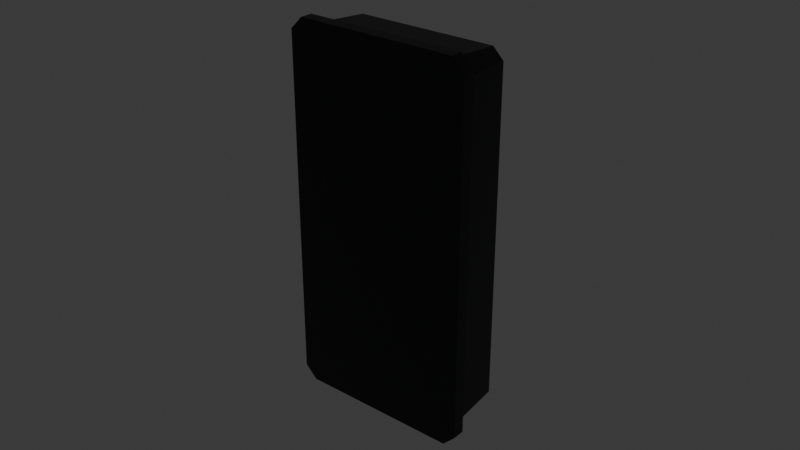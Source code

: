 # Source: SEC_Access_Card_Reader_Rugged.blend  (saved by Blender 5.2.44; exported with 4.5.12 LTS)
import bpy
from mathutils import Matrix  # noqa: F401  (used for matrix-valued properties, if any)

bpy.ops.wm.read_factory_settings(use_empty=True)
scene = bpy.context.scene
scene.name = 'Scene'

# ---- collections
col_collection = bpy.data.collections.new('Collection'); scene.collection.children.link(col_collection)

# ---- images (referenced by path relative to the original .blend; pixels are not part of the script)
import os
ASSET_DIR = os.environ.get("B2B_ASSET_DIR", "")  # directory of the original .blend (textures are referenced by path, not embedded)
HERE = os.path.dirname(os.path.abspath(__file__))  # packed textures are extracted next to this script under _unpacked/

def load_image(name, relpath, width, height, colorspace="sRGB"):
    """Load a texture the original file referenced (path relative to the .blend, or extracted next to this script)."""
    p = next((c for c in (os.path.join(HERE, relpath), os.path.join(ASSET_DIR, relpath)) if relpath and os.path.exists(c)), "")
    if p:
        img = bpy.data.images.load(p, check_existing=True)
        img.name = name
    else:  # same state as the original file: an image datablock whose file is absent (Cycles renders it pink)
        img = bpy.data.images.new(name, width, height)
        img.source = "FILE"
        img.filepath = "//" + (relpath or name)
    img.colorspace_settings.name = colorspace
    return img
img_t_security_atlas_png = load_image('T_Security_Atlas.png', '_unpacked/T_Security_Atlas.ce429539.png', 2048, 2048, 'sRGB')

# ---- materials (node trees are filled in below, after node groups)
mat_m_security_atlas = bpy.data.materials.new('M_Security_Atlas')
mat_m_security_atlas.diffuse_color = (0.2, 0.24, 0.28, 1.0)
mat_m_emission = bpy.data.materials.new('M_Emission')
mat_m_emission.diffuse_color = (0.15, 0.9, 0.35, 1.0)
mat_m_metal = bpy.data.materials.new('M_Metal')
mat_m_metal.diffuse_color = (0.85, 0.88, 0.92, 1.0)
mat_m_emission_001 = bpy.data.materials.new('M_Emission.001')
mat_m_emission_001.diffuse_color = (0.15, 0.95, 0.35, 1.0)
mat_m_emission_002 = bpy.data.materials.new('M_Emission.002')
mat_m_emission_002.diffuse_color = (0.95, 0.18, 0.15, 1.0)

# ---- material node trees
mat_m_security_atlas.use_nodes = True; mat_m_security_atlas.node_tree.nodes.clear()
_N = mat_m_security_atlas.node_tree.nodes; _L = mat_m_security_atlas.node_tree.links
n0 = _N.new('ShaderNodeBsdfPrincipled'); n0.name = 'Principled BSDF'; n0.location = (-200, 100)
n0.inputs[1].default_value = 0.1
n0.inputs[2].default_value = 0.4
n0.inputs[10].default_value = 0.005
n1 = _N.new('ShaderNodeOutputMaterial'); n1.name = 'Material Output'; n1.location = (200, 100)
n2 = _N.new('ShaderNodeTexImage'); n2.name = 'Image Texture'; n2.location = (-420, 200)
n2.image = img_t_security_atlas_png
_L.new(n0.outputs[0], n1.inputs[0])
_L.new(n2.outputs[0], n0.inputs[0])
n1.is_active_output = True
mat_m_emission.use_nodes = True; mat_m_emission.node_tree.nodes.clear()
_N = mat_m_emission.node_tree.nodes; _L = mat_m_emission.node_tree.links
n0 = _N.new('ShaderNodeBsdfPrincipled'); n0.name = 'Principled BSDF'; n0.location = (-200, 100)
n0.inputs[10].default_value = 0.005
n0.inputs[27].default_value = (0.15, 0.9, 0.35, 1.0)
n0.inputs[28].default_value = 6.0
n1 = _N.new('ShaderNodeOutputMaterial'); n1.name = 'Material Output'; n1.location = (200, 100)
_L.new(n0.outputs[0], n1.inputs[0])
n1.is_active_output = True
mat_m_metal.use_nodes = True; mat_m_metal.node_tree.nodes.clear()
_N = mat_m_metal.node_tree.nodes; _L = mat_m_metal.node_tree.links
n0 = _N.new('ShaderNodeBsdfPrincipled'); n0.name = 'Principled BSDF'; n0.location = (-200, 100)
n0.inputs[1].default_value = 0.9
n0.inputs[2].default_value = 0.2
n0.inputs[10].default_value = 0.005
n1 = _N.new('ShaderNodeOutputMaterial'); n1.name = 'Material Output'; n1.location = (200, 100)
_L.new(n0.outputs[0], n1.inputs[0])
n1.is_active_output = True
mat_m_emission_001.use_nodes = True; mat_m_emission_001.node_tree.nodes.clear()
_N = mat_m_emission_001.node_tree.nodes; _L = mat_m_emission_001.node_tree.links
n0 = _N.new('ShaderNodeBsdfPrincipled'); n0.name = 'Principled BSDF'; n0.location = (-200, 100)
n0.inputs[10].default_value = 0.005
n0.inputs[27].default_value = (0.15, 0.95, 0.35, 1.0)
n0.inputs[28].default_value = 6.0
n1 = _N.new('ShaderNodeOutputMaterial'); n1.name = 'Material Output'; n1.location = (200, 100)
_L.new(n0.outputs[0], n1.inputs[0])
n1.is_active_output = True
mat_m_emission_002.use_nodes = True; mat_m_emission_002.node_tree.nodes.clear()
_N = mat_m_emission_002.node_tree.nodes; _L = mat_m_emission_002.node_tree.links
n0 = _N.new('ShaderNodeBsdfPrincipled'); n0.name = 'Principled BSDF'; n0.location = (-200, 100)
n0.inputs[10].default_value = 0.005
n0.inputs[27].default_value = (0.95, 0.18, 0.15, 1.0)
n0.inputs[28].default_value = 6.0
n1 = _N.new('ShaderNodeOutputMaterial'); n1.name = 'Material Output'; n1.location = (200, 100)
_L.new(n0.outputs[0], n1.inputs[0])
n1.is_active_output = True

# ---- world
world_world = bpy.data.worlds.new('World'); scene.world = world_world
world_world.use_nodes = True; world_world.node_tree.nodes.clear()
_N = world_world.node_tree.nodes; _L = world_world.node_tree.links
n0 = _N.new('ShaderNodeOutputWorld'); n0.name = 'World Output'; n0.location = (200, 100)
n1 = _N.new('ShaderNodeBackground'); n1.name = 'Background'; n1.location = (-200, 100)
n1.inputs[0].default_value = (0.05088, 0.05088, 0.05088, 1.0)
_L.new(n1.outputs[0], n0.inputs[0])
n0.is_active_output = True
world_world.color = (0.05088, 0.05088, 0.05088)
world_world.sun_shadow_jitter_overblur = 0.0

# ---- meshes
me_backplate = bpy.data.meshes.new('Backplate')
me_backplate.from_pydata([(-0.026, 0.0, -0.06), (0.026, 0.0, -0.06), (0.03, 0.0, -0.056), (0.03, 0.0, 0.056), (0.026, 0.0, 0.06), (-0.026, 0.0, 0.06), (-0.03, 0.0, 0.056), (-0.03, 0.0, -0.056), (-0.026, 0.004, -0.06), (0.026, 0.004, -0.06), (0.03, 0.004, -0.056), (0.03, 0.004, 0.056), (0.026, 0.004, 0.06), (-0.026, 0.004, 0.06), (-0.03, 0.004, 0.056), (-0.03, 0.004, -0.056)], [], [(7, 0, 1, 2, 3, 4, 5, 6), (8, 15, 14, 13, 12, 11, 10, 9), (0, 8, 9, 1), (1, 9, 10, 2), (2, 10, 11, 3), (3, 11, 12, 4), (4, 12, 13, 5), (5, 13, 14, 6), (6, 14, 15, 7), (7, 15, 8, 0)])
_uv = me_backplate.uv_layers.new(name='UVMap')
_uv.uv.foreach_set('vector', [0.7324, 0.5361, 0.7324, 0.5361, 0.7324, 0.5361, 0.7324, 0.5361, 0.7324, 0.5361, 0.7324, 0.5361, 0.7324, 0.5361, 0.7324, 0.5361, 0.7324, 0.5361, 0.7324, 0.5361, 0.7324, 0.5361, 0.7324, 0.5361, 0.7324, 0.5361, 0.7324, 0.5361, 0.7324, 0.5361, 0.7324, 0.5361, 0.7324, 0.5361, 0.7324, 0.5361, 0.7324, 0.5361, 0.7324, 0.5361, 0.7324, 0.5361, 0.7324, 0.5361, 0.7324, 0.5361, 0.7324, 0.5361, 0.7324, 0.5361, 0.7324, 0.5361, 0.7324, 0.5361, 0.7324, 0.5361, 0.7324, 0.5361, 0.7324, 0.5361, 0.7324, 0.5361, 0.7324, 0.5361, 0.7324, 0.5361, 0.7324, 0.5361, 0.7324, 0.5361, 0.7324, 0.5361, 0.7324, 0.5361, 0.7324, 0.5361, 0.7324, 0.5361, 0.7324, 0.5361, 0.7324, 0.5361, 0.7324, 0.5361, 0.7324, 0.5361, 0.7324, 0.5361, 0.7324, 0.5361, 0.7324, 0.5361, 0.7324, 0.5361, 0.7324, 0.5361])
me_backplate.materials.append(mat_m_security_atlas)
me_backplate.materials.append(mat_m_emission)
me_backplate.materials.append(mat_m_metal)
me_backplate.update()
me_reader_housing = bpy.data.meshes.new('Reader_Housing')
me_reader_housing.from_pydata([(-0.0235, 0.004, -0.058), (0.0235, 0.004, -0.058), (0.028, 0.004, -0.0535), (0.028, 0.004, 0.0535), (0.0235, 0.004, 0.058), (-0.0235, 0.004, 0.058), (-0.028, 0.004, 0.0535), (-0.028, 0.004, -0.0535), (-0.023, 0.022, -0.0565), (0.023, 0.022, -0.0565), (0.0265, 0.022, -0.053), (0.0265, 0.022, 0.053), (0.023, 0.022, 0.0565), (-0.023, 0.022, 0.0565), (-0.0265, 0.022, 0.053), (-0.0265, 0.022, -0.053)], [], [(7, 0, 1, 2, 3, 4, 5, 6), (8, 15, 14, 13, 12, 11, 10, 9), (0, 8, 9, 1), (1, 9, 10, 2), (2, 10, 11, 3), (3, 11, 12, 4), (4, 12, 13, 5), (5, 13, 14, 6), (6, 14, 15, 7), (7, 15, 8, 0)])
_uv = me_reader_housing.uv_layers.new(name='UVMap')
_uv.uv.foreach_set('vector', [0.6104, 0.5361, 0.6104, 0.5361, 0.6104, 0.5361, 0.6104, 0.5361, 0.6104, 0.5361, 0.6104, 0.5361, 0.6104, 0.5361, 0.6104, 0.5361, 0.4717, 0.01563, 0.5039, 0.04563, 0.5039, 0.9544, 0.4717, 0.9844, 0.04787, 0.9844, 0.01563, 0.9544, 0.01563, 0.04563, 0.04787, 0.01563, 0.7324, 0.5361, 0.7324, 0.5361, 0.7324, 0.5361, 0.7324, 0.5361, 0.7324, 0.5361, 0.7324, 0.5361, 0.7324, 0.5361, 0.7324, 0.5361, 0.7324, 0.5361, 0.7324, 0.5361, 0.7324, 0.5361, 0.7324, 0.5361, 0.7324, 0.5361, 0.7324, 0.5361, 0.7324, 0.5361, 0.7324, 0.5361, 0.7324, 0.5361, 0.7324, 0.5361, 0.7324, 0.5361, 0.7324, 0.5361, 0.7324, 0.5361, 0.7324, 0.5361, 0.7324, 0.5361, 0.7324, 0.5361, 0.7324, 0.5361, 0.7324, 0.5361, 0.7324, 0.5361, 0.7324, 0.5361, 0.7324, 0.5361, 0.7324, 0.5361, 0.7324, 0.5361, 0.7324, 0.5361])
me_reader_housing.materials.append(mat_m_security_atlas)
me_reader_housing.materials.append(mat_m_emission)
me_reader_housing.materials.append(mat_m_metal)
me_reader_housing.update()
me_card_area = bpy.data.meshes.new('Card_Area')
me_card_area.from_pydata([(-0.02, 0.021, -0.032), (0.02, 0.021, -0.032), (0.023, 0.021, -0.029), (0.023, 0.021, 0.017), (0.02, 0.021, 0.02), (-0.02, 0.021, 0.02), (-0.023, 0.021, 0.017), (-0.023, 0.021, -0.029), (-0.02, 0.0223, -0.032), (0.02, 0.0223, -0.032), (0.023, 0.0223, -0.029), (0.023, 0.0223, 0.017), (0.02, 0.0223, 0.02), (-0.02, 0.0223, 0.02), (-0.023, 0.0223, 0.017), (-0.023, 0.0223, -0.029)], [], [(7, 0, 1, 2, 3, 4, 5, 6), (8, 15, 14, 13, 12, 11, 10, 9), (0, 8, 9, 1), (1, 9, 10, 2), (2, 10, 11, 3), (3, 11, 12, 4), (4, 12, 13, 5), (5, 13, 14, 6), (6, 14, 15, 7), (7, 15, 8, 0)])
_uv = me_card_area.uv_layers.new(name='UVMap')
_uv.uv.foreach_set('vector', [0.6104, 0.5361, 0.6104, 0.5361, 0.6104, 0.5361, 0.6104, 0.5361, 0.6104, 0.5361, 0.6104, 0.5361, 0.6104, 0.5361, 0.6104, 0.5361, 0.811, 0.6523, 0.8301, 0.6715, 0.8301, 0.9652, 0.811, 0.9844, 0.5562, 0.9844, 0.5371, 0.9652, 0.5371, 0.6715, 0.5562, 0.6523, 0.7324, 0.5361, 0.7324, 0.5361, 0.7324, 0.5361, 0.7324, 0.5361, 0.7324, 0.5361, 0.7324, 0.5361, 0.7324, 0.5361, 0.7324, 0.5361, 0.7324, 0.5361, 0.7324, 0.5361, 0.7324, 0.5361, 0.7324, 0.5361, 0.7324, 0.5361, 0.7324, 0.5361, 0.7324, 0.5361, 0.7324, 0.5361, 0.7324, 0.5361, 0.7324, 0.5361, 0.7324, 0.5361, 0.7324, 0.5361, 0.7324, 0.5361, 0.7324, 0.5361, 0.7324, 0.5361, 0.7324, 0.5361, 0.7324, 0.5361, 0.7324, 0.5361, 0.7324, 0.5361, 0.7324, 0.5361, 0.7324, 0.5361, 0.7324, 0.5361, 0.7324, 0.5361, 0.7324, 0.5361])
me_card_area.materials.append(mat_m_security_atlas)
me_card_area.materials.append(mat_m_emission)
me_card_area.materials.append(mat_m_metal)
me_card_area.update()
me_led_green = bpy.data.meshes.new('LED_Green')
me_led_green.from_pydata([(-0.0102, 0.0212, 0.038), (-0.01102, 0.0212, 0.03998), (-0.013, 0.0212, 0.0408), (-0.01498, 0.0212, 0.03998), (-0.0158, 0.0212, 0.038), (-0.01498, 0.0212, 0.03602), (-0.013, 0.0212, 0.0352), (-0.01102, 0.0212, 0.03602), (-0.01062, 0.0223, 0.038), (-0.01132, 0.0223, 0.03968), (-0.013, 0.0223, 0.04038), (-0.01468, 0.0223, 0.03968), (-0.01538, 0.0223, 0.038), (-0.01468, 0.0223, 0.03632), (-0.013, 0.0223, 0.03562), (-0.01132, 0.0223, 0.03632)], [], [(7, 0, 1, 2, 3, 4, 5, 6), (8, 15, 14, 13, 12, 11, 10, 9), (0, 8, 9, 1), (1, 9, 10, 2), (2, 10, 11, 3), (3, 11, 12, 4), (4, 12, 13, 5), (5, 13, 14, 6), (6, 14, 15, 7), (7, 15, 8, 0)])
me_led_green.polygons.foreach_set('use_smooth', [0, 0, 1, 1, 1, 1, 1, 1, 1, 1])
me_led_green.polygons.foreach_set('material_index', [1, 1, 1, 1, 1, 1, 1, 1, 1, 1])
_uv = me_led_green.uv_layers.new(name='UVMap')
_uv.uv.foreach_set('vector', [0.6104, 0.5361, 0.6104, 0.5361, 0.6104, 0.5361, 0.6104, 0.5361, 0.6104, 0.5361, 0.6104, 0.5361, 0.6104, 0.5361, 0.6104, 0.5361, 0.6104, 0.5361, 0.6104, 0.5361, 0.6104, 0.5361, 0.6104, 0.5361, 0.6104, 0.5361, 0.6104, 0.5361, 0.6104, 0.5361, 0.6104, 0.5361, 0.6104, 0.5361, 0.6104, 0.5361, 0.6104, 0.5361, 0.6104, 0.5361, 0.6104, 0.5361, 0.6104, 0.5361, 0.6104, 0.5361, 0.6104, 0.5361, 0.6104, 0.5361, 0.6104, 0.5361, 0.6104, 0.5361, 0.6104, 0.5361, 0.6104, 0.5361, 0.6104, 0.5361, 0.6104, 0.5361, 0.6104, 0.5361, 0.6104, 0.5361, 0.6104, 0.5361, 0.6104, 0.5361, 0.6104, 0.5361, 0.6104, 0.5361, 0.6104, 0.5361, 0.6104, 0.5361, 0.6104, 0.5361, 0.6104, 0.5361, 0.6104, 0.5361, 0.6104, 0.5361, 0.6104, 0.5361, 0.6104, 0.5361, 0.6104, 0.5361, 0.6104, 0.5361, 0.6104, 0.5361])
me_led_green.materials.append(mat_m_security_atlas)
me_led_green.materials.append(mat_m_emission_001)
me_led_green.materials.append(mat_m_metal)
me_led_green.update()
me_led_red = bpy.data.meshes.new('LED_Red')
me_led_red.from_pydata([(0.0158, 0.0212, 0.038), (0.01498, 0.0212, 0.03998), (0.013, 0.0212, 0.0408), (0.01102, 0.0212, 0.03998), (0.0102, 0.0212, 0.038), (0.01102, 0.0212, 0.03602), (0.013, 0.0212, 0.0352), (0.01498, 0.0212, 0.03602), (0.01538, 0.0223, 0.038), (0.01468, 0.0223, 0.03968), (0.013, 0.0223, 0.04038), (0.01132, 0.0223, 0.03968), (0.01062, 0.0223, 0.038), (0.01132, 0.0223, 0.03632), (0.013, 0.0223, 0.03562), (0.01468, 0.0223, 0.03632)], [], [(7, 0, 1, 2, 3, 4, 5, 6), (8, 15, 14, 13, 12, 11, 10, 9), (0, 8, 9, 1), (1, 9, 10, 2), (2, 10, 11, 3), (3, 11, 12, 4), (4, 12, 13, 5), (5, 13, 14, 6), (6, 14, 15, 7), (7, 15, 8, 0)])
me_led_red.polygons.foreach_set('use_smooth', [0, 0, 1, 1, 1, 1, 1, 1, 1, 1])
me_led_red.polygons.foreach_set('material_index', [1, 1, 1, 1, 1, 1, 1, 1, 1, 1])
_uv = me_led_red.uv_layers.new(name='UVMap')
_uv.uv.foreach_set('vector', [0.6104, 0.5361, 0.6104, 0.5361, 0.6104, 0.5361, 0.6104, 0.5361, 0.6104, 0.5361, 0.6104, 0.5361, 0.6104, 0.5361, 0.6104, 0.5361, 0.6104, 0.5361, 0.6104, 0.5361, 0.6104, 0.5361, 0.6104, 0.5361, 0.6104, 0.5361, 0.6104, 0.5361, 0.6104, 0.5361, 0.6104, 0.5361, 0.6104, 0.5361, 0.6104, 0.5361, 0.6104, 0.5361, 0.6104, 0.5361, 0.6104, 0.5361, 0.6104, 0.5361, 0.6104, 0.5361, 0.6104, 0.5361, 0.6104, 0.5361, 0.6104, 0.5361, 0.6104, 0.5361, 0.6104, 0.5361, 0.6104, 0.5361, 0.6104, 0.5361, 0.6104, 0.5361, 0.6104, 0.5361, 0.6104, 0.5361, 0.6104, 0.5361, 0.6104, 0.5361, 0.6104, 0.5361, 0.6104, 0.5361, 0.6104, 0.5361, 0.6104, 0.5361, 0.6104, 0.5361, 0.6104, 0.5361, 0.6104, 0.5361, 0.6104, 0.5361, 0.6104, 0.5361, 0.6104, 0.5361, 0.6104, 0.5361, 0.6104, 0.5361, 0.6104, 0.5361])
me_led_red.materials.append(mat_m_security_atlas)
me_led_red.materials.append(mat_m_emission_002)
me_led_red.materials.append(mat_m_metal)
me_led_red.update()

# ---- objects
ob_sec_access_card_reader_rugged = bpy.data.objects.new('SEC_Access_Card_Reader_Rugged', None)
ob_backplate = bpy.data.objects.new('Backplate', me_backplate)
ob_reader_housing = bpy.data.objects.new('Reader_Housing', me_reader_housing)
ob_card_area = bpy.data.objects.new('Card_Area', me_card_area)
ob_led_green = bpy.data.objects.new('LED_Green', me_led_green)
ob_led_red = bpy.data.objects.new('LED_Red', me_led_red)

# ---- transforms, parenting, visibility, modifiers, constraints
ob_sec_access_card_reader_rugged.location = (0.0, 0.0, 0.0)
ob_sec_access_card_reader_rugged.empty_display_size = 0.03
ob_backplate.parent = ob_sec_access_card_reader_rugged
ob_backplate.location = (0.0, 0.0, 0.0)
ob_reader_housing.parent = ob_backplate
ob_reader_housing.location = (0.0, 0.0, 0.0)
ob_card_area.parent = ob_reader_housing
ob_card_area.location = (0.0, 0.0, 0.0)
ob_led_green.parent = ob_reader_housing
ob_led_green.location = (0.0, 0.0, 0.0)
ob_led_red.parent = ob_reader_housing
ob_led_red.location = (0.0, 0.0, 0.0)

# ---- collection membership
col_collection.objects.link(ob_sec_access_card_reader_rugged)
col_collection.objects.link(ob_backplate)
col_collection.objects.link(ob_reader_housing)
col_collection.objects.link(ob_card_area)
col_collection.objects.link(ob_led_green)
col_collection.objects.link(ob_led_red)

# ---- scene / render settings (as saved in the file)
scene.frame_start = 1; scene.frame_end = 250; scene.frame_set(1)
scene.render.engine = 'BLENDER_EEVEE_NEXT'
scene.render.bake_bias = 0.0
scene.render.bake_samples = 0
scene.render.compositor_device = 'GPU'
scene.eevee.use_volume_custom_range = False
scene.eevee.fast_gi_thickness_near = 0.1
scene.eevee.fast_gi_thickness_far = 0.0
scene.eevee.ray_tracing_options.screen_trace_thickness = 0.1
bpy.context.view_layer.update()

# ---- added for rendering (the .blend has no active camera): camera
cam_auto = bpy.data.cameras.new('AutoCamera')
cam_auto.lens = 50.0
cam_auto.sensor_width = 36.0
cam_auto.clip_end = 1000.0
ob_auto_camera = bpy.data.objects.new('AutoCamera', cam_auto)
scene.collection.objects.link(ob_auto_camera)
ob_auto_camera.location = (0.185045, -0.210904, 0.148036)
ob_auto_camera.rotation_euler = (1.09748, -7.21219e-08, 0.694738)
scene.camera = ob_auto_camera
bpy.context.view_layer.update()
